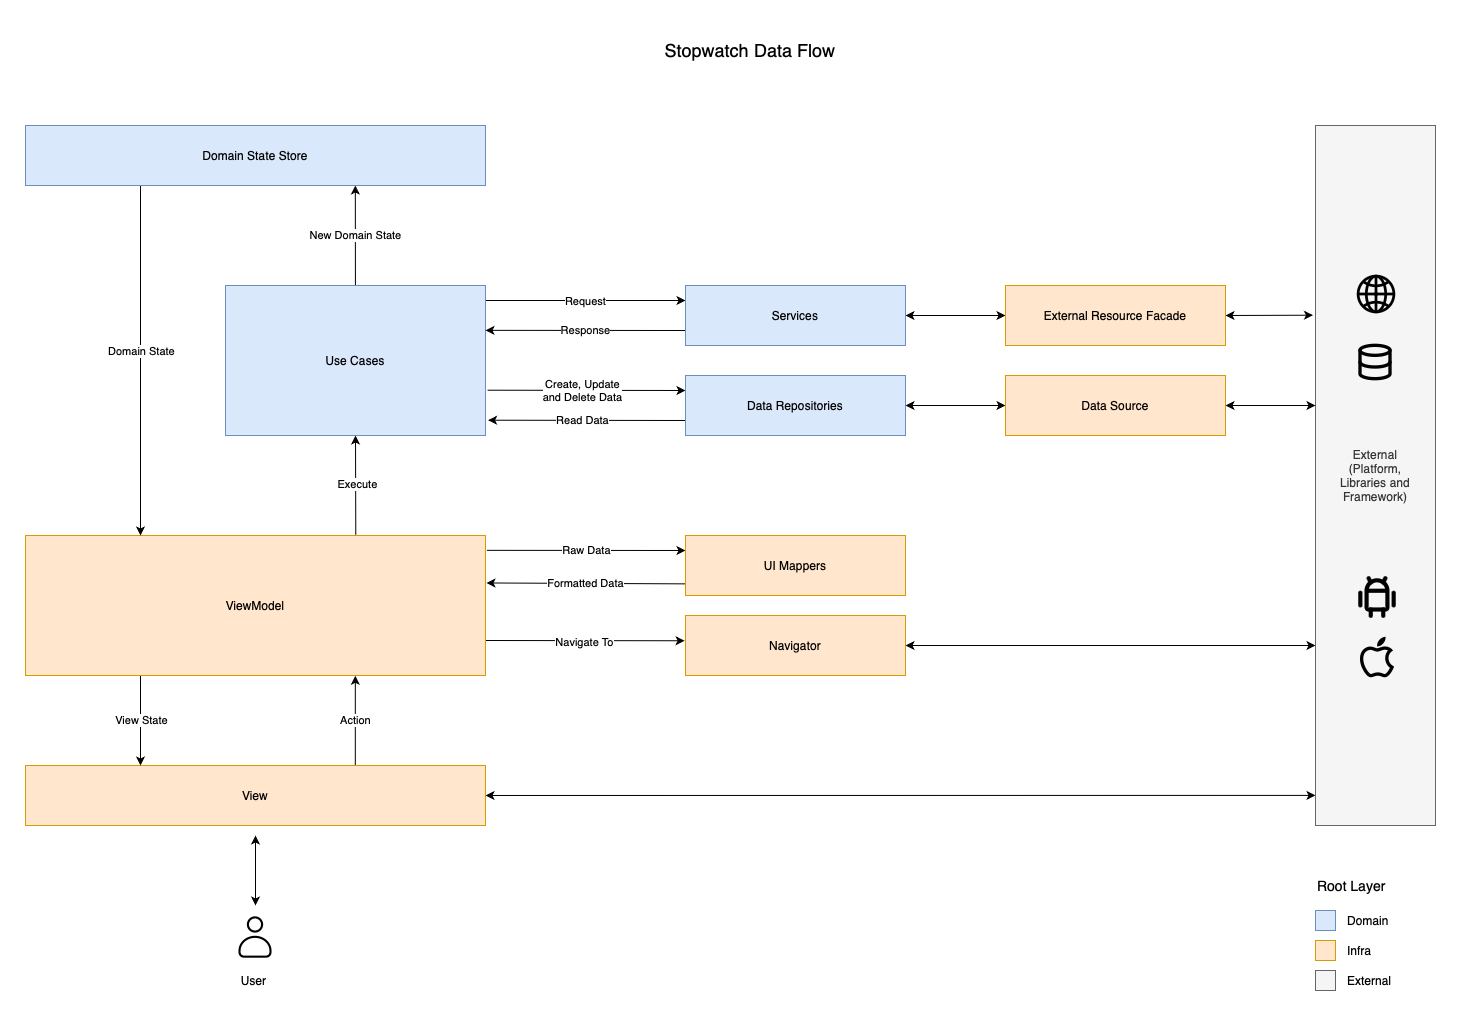

The diagram above was exported from draw.io. Its source (the exported page's mxGraphModel, read from the mxfile embedded in the PNG):
<mxGraphModel dx="1434" dy="743" grid="1" gridSize="10" guides="1" tooltips="1" connect="1" arrows="1" fold="1" page="0" pageScale="1" pageWidth="1100" pageHeight="850" math="0" shadow="0">
  <root>
    <mxCell id="0" />
    <mxCell id="1" parent="0" />
    <mxCell id="11" style="edgeStyle=none;html=1;exitX=0.717;exitY=-0.003;exitDx=0;exitDy=0;entryX=0.717;entryY=1.002;entryDx=0;entryDy=0;exitPerimeter=0;entryPerimeter=0;" parent="1" source="2" target="3" edge="1">
      <mxGeometry relative="1" as="geometry" />
    </mxCell>
    <mxCell id="13" value="Action" style="edgeLabel;html=1;align=center;verticalAlign=middle;resizable=0;points=[];" parent="11" vertex="1" connectable="0">
      <mxGeometry x="0.1005" y="-2" relative="1" as="geometry">
        <mxPoint x="-2" y="4" as="offset" />
      </mxGeometry>
    </mxCell>
    <mxCell id="74" style="edgeStyle=none;html=1;fontSize=12;startArrow=classic;startFill=1;entryX=0;entryY=0.957;entryDx=0;entryDy=0;entryPerimeter=0;" parent="1" source="2" target="40" edge="1">
      <mxGeometry relative="1" as="geometry">
        <mxPoint x="1370" y="780" as="targetPoint" />
      </mxGeometry>
    </mxCell>
    <mxCell id="2" value="View" style="rounded=0;whiteSpace=wrap;html=1;fillColor=#ffe6cc;strokeColor=#d79b00;" parent="1" vertex="1">
      <mxGeometry x="100" y="750" width="460" height="60" as="geometry" />
    </mxCell>
    <mxCell id="14" style="edgeStyle=none;html=1;exitX=0.718;exitY=-0.005;exitDx=0;exitDy=0;entryX=0.5;entryY=1;entryDx=0;entryDy=0;exitPerimeter=0;" parent="1" source="3" target="4" edge="1">
      <mxGeometry relative="1" as="geometry" />
    </mxCell>
    <mxCell id="15" value="Execute" style="edgeLabel;html=1;align=center;verticalAlign=middle;resizable=0;points=[];" parent="14" vertex="1" connectable="0">
      <mxGeometry x="0.1945" y="-1" relative="1" as="geometry">
        <mxPoint y="8" as="offset" />
      </mxGeometry>
    </mxCell>
    <mxCell id="32" style="edgeStyle=none;html=1;exitX=0.25;exitY=1;exitDx=0;exitDy=0;entryX=0.25;entryY=0;entryDx=0;entryDy=0;" parent="1" source="3" target="2" edge="1">
      <mxGeometry relative="1" as="geometry" />
    </mxCell>
    <mxCell id="33" value="View State" style="edgeLabel;html=1;align=center;verticalAlign=middle;resizable=0;points=[];" parent="32" vertex="1" connectable="0">
      <mxGeometry x="-0.2245" relative="1" as="geometry">
        <mxPoint y="9" as="offset" />
      </mxGeometry>
    </mxCell>
    <mxCell id="34" style="edgeStyle=none;html=1;exitX=1;exitY=0.75;exitDx=0;exitDy=0;entryX=-0.004;entryY=0.421;entryDx=0;entryDy=0;entryPerimeter=0;" parent="1" source="3" target="10" edge="1">
      <mxGeometry relative="1" as="geometry" />
    </mxCell>
    <mxCell id="35" value="Navigate To" style="edgeLabel;html=1;align=center;verticalAlign=middle;resizable=0;points=[];" parent="34" vertex="1" connectable="0">
      <mxGeometry x="-0.1014" y="-1" relative="1" as="geometry">
        <mxPoint x="10" as="offset" />
      </mxGeometry>
    </mxCell>
    <mxCell id="36" style="edgeStyle=none;html=1;exitX=1.003;exitY=0.106;exitDx=0;exitDy=0;entryX=0;entryY=0.25;entryDx=0;entryDy=0;exitPerimeter=0;" parent="1" source="3" target="6" edge="1">
      <mxGeometry relative="1" as="geometry" />
    </mxCell>
    <mxCell id="37" value="Raw Data" style="edgeLabel;html=1;align=center;verticalAlign=middle;resizable=0;points=[];" parent="36" vertex="1" connectable="0">
      <mxGeometry x="-0.4863" relative="1" as="geometry">
        <mxPoint x="48" as="offset" />
      </mxGeometry>
    </mxCell>
    <mxCell id="3" value="ViewModel" style="rounded=0;whiteSpace=wrap;html=1;fillColor=#ffe6cc;strokeColor=#d79b00;" parent="1" vertex="1">
      <mxGeometry x="100" y="520" width="460" height="140" as="geometry" />
    </mxCell>
    <mxCell id="17" style="edgeStyle=none;html=1;exitX=1.008;exitY=0.698;exitDx=0;exitDy=0;entryX=0;entryY=0.25;entryDx=0;entryDy=0;exitPerimeter=0;" parent="1" source="4" target="9" edge="1">
      <mxGeometry relative="1" as="geometry" />
    </mxCell>
    <mxCell id="23" value="Create, Update&lt;br&gt;and Delete Data" style="edgeLabel;html=1;align=center;verticalAlign=middle;resizable=0;points=[];" parent="17" vertex="1" connectable="0">
      <mxGeometry x="-0.0533" relative="1" as="geometry">
        <mxPoint as="offset" />
      </mxGeometry>
    </mxCell>
    <mxCell id="25" style="edgeStyle=none;html=1;exitX=1;exitY=0.1;exitDx=0;exitDy=0;entryX=0;entryY=0.25;entryDx=0;entryDy=0;exitPerimeter=0;" parent="1" source="4" target="7" edge="1">
      <mxGeometry relative="1" as="geometry" />
    </mxCell>
    <mxCell id="26" value="Request" style="edgeLabel;html=1;align=center;verticalAlign=middle;resizable=0;points=[];" parent="25" vertex="1" connectable="0">
      <mxGeometry x="0.1833" relative="1" as="geometry">
        <mxPoint x="-19" as="offset" />
      </mxGeometry>
    </mxCell>
    <mxCell id="28" style="edgeStyle=none;html=1;entryX=0.717;entryY=1;entryDx=0;entryDy=0;entryPerimeter=0;" parent="1" source="4" target="8" edge="1">
      <mxGeometry relative="1" as="geometry" />
    </mxCell>
    <mxCell id="29" value="New Domain State" style="edgeLabel;html=1;align=center;verticalAlign=middle;resizable=0;points=[];" parent="28" vertex="1" connectable="0">
      <mxGeometry x="-0.1071" y="1" relative="1" as="geometry">
        <mxPoint x="1" y="-6" as="offset" />
      </mxGeometry>
    </mxCell>
    <mxCell id="4" value="Use Cases" style="rounded=0;whiteSpace=wrap;html=1;fillColor=#dae8fc;strokeColor=#6c8ebf;" parent="1" vertex="1">
      <mxGeometry x="300" y="270" width="260" height="150" as="geometry" />
    </mxCell>
    <mxCell id="38" style="edgeStyle=none;html=1;exitX=0.003;exitY=0.806;exitDx=0;exitDy=0;entryX=1.002;entryY=0.339;entryDx=0;entryDy=0;entryPerimeter=0;exitPerimeter=0;" parent="1" source="6" target="3" edge="1">
      <mxGeometry relative="1" as="geometry" />
    </mxCell>
    <mxCell id="39" value="Formatted Data" style="edgeLabel;html=1;align=center;verticalAlign=middle;resizable=0;points=[];" parent="38" vertex="1" connectable="0">
      <mxGeometry x="0.1901" relative="1" as="geometry">
        <mxPoint x="18" as="offset" />
      </mxGeometry>
    </mxCell>
    <mxCell id="6" value="UI Mappers" style="rounded=0;whiteSpace=wrap;html=1;fillColor=#ffe6cc;strokeColor=#d79b00;" parent="1" vertex="1">
      <mxGeometry x="760" y="520" width="220" height="60" as="geometry" />
    </mxCell>
    <mxCell id="27" value="Response" style="edgeStyle=none;html=1;exitX=0;exitY=0.75;exitDx=0;exitDy=0;entryX=1;entryY=0.299;entryDx=0;entryDy=0;entryPerimeter=0;" parent="1" source="7" target="4" edge="1">
      <mxGeometry relative="1" as="geometry" />
    </mxCell>
    <mxCell id="56" style="edgeStyle=none;html=1;entryX=0;entryY=0.5;entryDx=0;entryDy=0;fontSize=12;startArrow=classic;startFill=1;" parent="1" source="7" target="53" edge="1">
      <mxGeometry relative="1" as="geometry" />
    </mxCell>
    <mxCell id="7" value="Services" style="rounded=0;whiteSpace=wrap;html=1;fillColor=#dae8fc;strokeColor=#6c8ebf;" parent="1" vertex="1">
      <mxGeometry x="760" y="270" width="220" height="60" as="geometry" />
    </mxCell>
    <mxCell id="30" style="edgeStyle=none;html=1;exitX=0.25;exitY=1;exitDx=0;exitDy=0;entryX=0.25;entryY=0;entryDx=0;entryDy=0;" parent="1" source="8" target="3" edge="1">
      <mxGeometry relative="1" as="geometry" />
    </mxCell>
    <mxCell id="31" value="Domain State" style="edgeLabel;html=1;align=center;verticalAlign=middle;resizable=0;points=[];" parent="30" vertex="1" connectable="0">
      <mxGeometry x="-0.0599" relative="1" as="geometry">
        <mxPoint as="offset" />
      </mxGeometry>
    </mxCell>
    <mxCell id="8" value="Domain State Store" style="rounded=0;whiteSpace=wrap;html=1;fillColor=#dae8fc;strokeColor=#6c8ebf;" parent="1" vertex="1">
      <mxGeometry x="100" y="110" width="460" height="60" as="geometry" />
    </mxCell>
    <mxCell id="19" style="edgeStyle=none;html=1;exitX=0;exitY=0.75;exitDx=0;exitDy=0;entryX=1.01;entryY=0.898;entryDx=0;entryDy=0;entryPerimeter=0;" parent="1" source="9" target="4" edge="1">
      <mxGeometry relative="1" as="geometry" />
    </mxCell>
    <mxCell id="24" value="Read Data" style="edgeLabel;html=1;align=center;verticalAlign=middle;resizable=0;points=[];" parent="19" vertex="1" connectable="0">
      <mxGeometry x="-0.0433" y="1" relative="1" as="geometry">
        <mxPoint x="-9" y="-1" as="offset" />
      </mxGeometry>
    </mxCell>
    <mxCell id="57" style="edgeStyle=none;html=1;entryX=0;entryY=0.5;entryDx=0;entryDy=0;fontSize=12;startArrow=classic;startFill=1;" parent="1" source="9" target="54" edge="1">
      <mxGeometry relative="1" as="geometry" />
    </mxCell>
    <mxCell id="9" value="Data Repositories" style="rounded=0;whiteSpace=wrap;html=1;fillColor=#dae8fc;strokeColor=#6c8ebf;" parent="1" vertex="1">
      <mxGeometry x="760" y="360" width="220" height="60" as="geometry" />
    </mxCell>
    <mxCell id="59" style="edgeStyle=none;html=1;exitX=1;exitY=0.5;exitDx=0;exitDy=0;fontSize=12;startArrow=classic;startFill=1;" parent="1" source="10" edge="1">
      <mxGeometry relative="1" as="geometry">
        <mxPoint x="1390" y="630" as="targetPoint" />
      </mxGeometry>
    </mxCell>
    <mxCell id="10" value="Navigator" style="rounded=0;whiteSpace=wrap;html=1;fillColor=#ffe6cc;strokeColor=#d79b00;" parent="1" vertex="1">
      <mxGeometry x="760" y="600" width="220" height="60" as="geometry" />
    </mxCell>
    <mxCell id="40" value="External&lt;br&gt;(Platform,&lt;br&gt;Libraries and&lt;br&gt;Framework)" style="rounded=0;whiteSpace=wrap;html=1;fillColor=#f5f5f5;fontColor=#333333;strokeColor=#666666;" parent="1" vertex="1">
      <mxGeometry x="1390" y="110" width="120" height="700" as="geometry" />
    </mxCell>
    <mxCell id="44" value="Stopwatch Data Flow" style="text;html=1;strokeColor=none;fillColor=none;align=center;verticalAlign=middle;whiteSpace=wrap;rounded=0;fontSize=18;" parent="1" vertex="1">
      <mxGeometry x="710" y="10" width="230" height="50" as="geometry" />
    </mxCell>
    <mxCell id="47" style="edgeStyle=none;html=1;fontSize=12;startArrow=classic;startFill=1;exitX=0.54;exitY=0;exitDx=0;exitDy=0;exitPerimeter=0;" parent="1" source="45" edge="1">
      <mxGeometry relative="1" as="geometry">
        <mxPoint x="330" y="820" as="targetPoint" />
      </mxGeometry>
    </mxCell>
    <mxCell id="45" value="&lt;svg style=&quot;font-size: 50px;&quot; stroke=&quot;currentColor&quot; fill=&quot;currentColor&quot; stroke-width=&quot;0&quot; viewBox=&quot;0 0 24 24&quot; height=&quot;1em&quot; width=&quot;1em&quot; xmlns=&quot;http://www.w3.org/2000/svg&quot;&gt;&lt;g id=&quot;User&quot; style=&quot;font-size: 50px;&quot;&gt;&lt;g style=&quot;font-size: 50px;&quot;&gt;&lt;path d=&quot;M17.438,21.937H6.562a2.5,2.5,0,0,1-2.5-2.5V18.61c0-3.969,3.561-7.2,7.938-7.2s7.938,3.229,7.938,7.2v.827A2.5,2.5,0,0,1,17.438,21.937ZM12,12.412c-3.826,0-6.938,2.78-6.938,6.2v.827a1.5,1.5,0,0,0,1.5,1.5H17.438a1.5,1.5,0,0,0,1.5-1.5V18.61C18.938,15.192,15.826,12.412,12,12.412Z&quot; style=&quot;font-size: 50px;&quot;&gt;&lt;/path&gt;&lt;path d=&quot;M12,9.911a3.924,3.924,0,1,1,3.923-3.924A3.927,3.927,0,0,1,12,9.911Zm0-6.847a2.924,2.924,0,1,0,2.923,2.923A2.926,2.926,0,0,0,12,3.064Z&quot; style=&quot;font-size: 50px;&quot;&gt;&lt;/path&gt;&lt;/g&gt;&lt;/g&gt;&lt;/svg&gt;" style="text;whiteSpace=wrap;html=1;fontSize=50;" parent="1" vertex="1">
      <mxGeometry x="303" y="890" width="50" height="60" as="geometry" />
    </mxCell>
    <mxCell id="46" value="User" style="text;html=1;align=center;verticalAlign=middle;resizable=0;points=[];autosize=1;strokeColor=none;fillColor=none;fontSize=12;" parent="1" vertex="1">
      <mxGeometry x="303" y="950" width="50" height="30" as="geometry" />
    </mxCell>
    <mxCell id="65" style="edgeStyle=none;html=1;fontSize=12;startArrow=classic;startFill=1;exitX=1;exitY=0.5;exitDx=0;exitDy=0;entryX=-0.021;entryY=0.271;entryDx=0;entryDy=0;entryPerimeter=0;" parent="1" source="53" target="40" edge="1">
      <mxGeometry relative="1" as="geometry">
        <mxPoint x="1380" y="300" as="targetPoint" />
      </mxGeometry>
    </mxCell>
    <mxCell id="53" value="External Resource Facade" style="rounded=0;whiteSpace=wrap;html=1;fillColor=#ffe6cc;strokeColor=#d79b00;" parent="1" vertex="1">
      <mxGeometry x="1080" y="270" width="220" height="60" as="geometry" />
    </mxCell>
    <mxCell id="64" style="edgeStyle=none;html=1;fontSize=12;startArrow=classic;startFill=1;exitX=1;exitY=0.5;exitDx=0;exitDy=0;entryX=0;entryY=0.4;entryDx=0;entryDy=0;entryPerimeter=0;" parent="1" source="54" target="40" edge="1">
      <mxGeometry relative="1" as="geometry">
        <mxPoint x="1380" y="390" as="targetPoint" />
      </mxGeometry>
    </mxCell>
    <mxCell id="54" value="Data Source" style="rounded=0;whiteSpace=wrap;html=1;fillColor=#ffe6cc;strokeColor=#d79b00;" parent="1" vertex="1">
      <mxGeometry x="1080" y="360" width="220" height="60" as="geometry" />
    </mxCell>
    <mxCell id="66" value="" style="whiteSpace=wrap;html=1;aspect=fixed;fillColor=#dae8fc;strokeColor=#6c8ebf;" parent="1" vertex="1">
      <mxGeometry x="1390" y="895" width="20" height="20" as="geometry" />
    </mxCell>
    <mxCell id="67" value="Domain" style="text;html=1;strokeColor=none;fillColor=none;align=left;verticalAlign=middle;whiteSpace=wrap;rounded=0;dashed=1;dashPattern=1 1;" parent="1" vertex="1">
      <mxGeometry x="1420" y="890" width="50" height="30" as="geometry" />
    </mxCell>
    <mxCell id="68" value="" style="whiteSpace=wrap;html=1;aspect=fixed;fillColor=#ffe6cc;strokeColor=#d79b00;" parent="1" vertex="1">
      <mxGeometry x="1390" y="925" width="20" height="20" as="geometry" />
    </mxCell>
    <mxCell id="69" value="Infra" style="text;html=1;strokeColor=none;fillColor=none;align=left;verticalAlign=middle;whiteSpace=wrap;rounded=0;dashed=1;dashPattern=1 1;" parent="1" vertex="1">
      <mxGeometry x="1420" y="920" width="30" height="30" as="geometry" />
    </mxCell>
    <mxCell id="70" value="" style="whiteSpace=wrap;html=1;aspect=fixed;fillColor=#f5f5f5;fontColor=#333333;strokeColor=#666666;" parent="1" vertex="1">
      <mxGeometry x="1390" y="955" width="20" height="20" as="geometry" />
    </mxCell>
    <mxCell id="71" value="External" style="text;html=1;strokeColor=none;fillColor=none;align=left;verticalAlign=middle;whiteSpace=wrap;rounded=0;dashed=1;dashPattern=1 1;" parent="1" vertex="1">
      <mxGeometry x="1420" y="950" width="50" height="30" as="geometry" />
    </mxCell>
    <mxCell id="72" value="Root Layer" style="text;html=1;strokeColor=none;fillColor=none;align=left;verticalAlign=middle;whiteSpace=wrap;rounded=0;fontSize=14;" parent="1" vertex="1">
      <mxGeometry x="1390" y="860" width="80" height="20" as="geometry" />
    </mxCell>
    <mxCell id="75" value="&lt;svg stroke=&quot;currentColor&quot; fill=&quot;none&quot; stroke-width=&quot;2&quot; viewBox=&quot;0 0 24 24&quot; stroke-linecap=&quot;round&quot; stroke-linejoin=&quot;round&quot; height=&quot;1em&quot; width=&quot;1em&quot; xmlns=&quot;http://www.w3.org/2000/svg&quot; style=&quot;font-size: 40px;&quot;&gt;&lt;ellipse cx=&quot;12&quot; cy=&quot;5&quot; rx=&quot;9&quot; ry=&quot;3&quot; style=&quot;font-size: 40px;&quot;&gt;&lt;/ellipse&gt;&lt;path d=&quot;M21 12c0 1.66-4 3-9 3s-9-1.34-9-3&quot; style=&quot;font-size: 40px;&quot;&gt;&lt;/path&gt;&lt;path d=&quot;M3 5v14c0 1.66 4 3 9 3s9-1.34 9-3V5&quot; style=&quot;font-size: 40px;&quot;&gt;&lt;/path&gt;&lt;/svg&gt;" style="text;whiteSpace=wrap;html=1;fontSize=40;" parent="1" vertex="1">
      <mxGeometry x="1428" y="320" width="45" height="50" as="geometry" />
    </mxCell>
    <mxCell id="76" value="&lt;svg stroke=&quot;currentColor&quot; fill=&quot;currentColor&quot; stroke-width=&quot;0&quot; viewBox=&quot;0 0 512 512&quot; height=&quot;1em&quot; width=&quot;1em&quot; xmlns=&quot;http://www.w3.org/2000/svg&quot; style=&quot;font-size: 44px;&quot;&gt;&lt;path fill=&quot;none&quot; stroke-miterlimit=&quot;10&quot; stroke-width=&quot;32&quot; d=&quot;M256 48C141.13 48 48 141.13 48 256s93.13 208 208 208 208-93.13 208-208S370.87 48 256 48z&quot; style=&quot;font-size: 44px;&quot;&gt;&lt;/path&gt;&lt;path fill=&quot;none&quot; stroke-miterlimit=&quot;10&quot; stroke-width=&quot;32&quot; d=&quot;M256 48c-58.07 0-112.67 93.13-112.67 208S197.93 464 256 464s112.67-93.13 112.67-208S314.07 48 256 48z&quot; style=&quot;font-size: 44px;&quot;&gt;&lt;/path&gt;&lt;path fill=&quot;none&quot; stroke-linecap=&quot;round&quot; stroke-linejoin=&quot;round&quot; stroke-width=&quot;32&quot; d=&quot;M117.33 117.33c38.24 27.15 86.38 43.34 138.67 43.34s100.43-16.19 138.67-43.34m0 277.34c-38.24-27.15-86.38-43.34-138.67-43.34s-100.43 16.19-138.67 43.34&quot; style=&quot;font-size: 44px;&quot;&gt;&lt;/path&gt;&lt;path fill=&quot;none&quot; stroke-miterlimit=&quot;10&quot; stroke-width=&quot;32&quot; d=&quot;M256 48v416m208-208H48&quot; style=&quot;font-size: 44px;&quot;&gt;&lt;/path&gt;&lt;/svg&gt;" style="text;whiteSpace=wrap;html=1;fontSize=44;" parent="1" vertex="1">
      <mxGeometry x="1427" y="250" width="50" height="60" as="geometry" />
    </mxCell>
    <mxCell id="78" value="&lt;svg stroke=&quot;currentColor&quot; fill=&quot;none&quot; stroke-width=&quot;2&quot; viewBox=&quot;0 0 24 24&quot; stroke-linecap=&quot;round&quot; stroke-linejoin=&quot;round&quot; height=&quot;1em&quot; width=&quot;1em&quot; xmlns=&quot;http://www.w3.org/2000/svg&quot;&gt;&lt;path d=&quot;M4 10l0 6&quot;&gt;&lt;/path&gt;&lt;path d=&quot;M20 10l0 6&quot;&gt;&lt;/path&gt;&lt;path d=&quot;M7 9h10v8a1 1 0 0 1 -1 1h-8a1 1 0 0 1 -1 -1v-8a5 5 0 0 1 10 0&quot;&gt;&lt;/path&gt;&lt;path d=&quot;M8 3l1 2&quot;&gt;&lt;/path&gt;&lt;path d=&quot;M16 3l-1 2&quot;&gt;&lt;/path&gt;&lt;path d=&quot;M9 18l0 3&quot;&gt;&lt;/path&gt;&lt;path d=&quot;M15 18l0 3&quot;&gt;&lt;/path&gt;&lt;/svg&gt;" style="text;whiteSpace=wrap;html=1;fontSize=50;" parent="1" vertex="1">
      <mxGeometry x="1425" y="550" width="50" height="60" as="geometry" />
    </mxCell>
    <mxCell id="79" value="&lt;svg stroke=&quot;currentColor&quot; fill=&quot;currentColor&quot; stroke-width=&quot;0&quot; viewBox=&quot;0 0 1024 1024&quot; height=&quot;1em&quot; width=&quot;1em&quot; xmlns=&quot;http://www.w3.org/2000/svg&quot;&gt;&lt;path d=&quot;M747.4 535.7c-.4-68.2 30.5-119.6 92.9-157.5-34.9-50-87.7-77.5-157.3-82.8-65.9-5.2-138 38.4-164.4 38.4-27.9 0-91.7-36.6-141.9-36.6C273.1 298.8 163 379.8 163 544.6c0 48.7 8.9 99 26.7 150.8 23.8 68.2 109.6 235.3 199.1 232.6 46.8-1.1 79.9-33.2 140.8-33.2 59.1 0 89.7 33.2 141.9 33.2 90.3-1.3 167.9-153.2 190.5-221.6-121.1-57.1-114.6-167.2-114.6-170.7zm-10.6 267c-14.3 19.9-28.7 35.6-41.9 45.7-10.5 8-18.6 11.4-24 11.6-9-.1-17.7-2.3-34.7-8.8-1.2-.5-2.5-1-4.2-1.6l-4.4-1.7c-17.4-6.7-27.8-10.3-41.1-13.8-18.6-4.8-37.1-7.4-56.9-7.4-20.2 0-39.2 2.5-58.1 7.2-13.9 3.5-25.6 7.4-42.7 13.8-.7.3-8.1 3.1-10.2 3.9-3.5 1.3-6.2 2.3-8.7 3.2-10.4 3.6-17 5.1-22.9 5.2-.7 0-1.3-.1-1.8-.2-1.1-.2-2.5-.6-4.1-1.3-4.5-1.8-9.9-5.1-16-9.8-14-10.9-29.4-28-45.1-49.9-27.5-38.6-53.5-89.8-66-125.7-15.4-44.8-23-87.7-23-128.6 0-60.2 17.8-106 48.4-137.1 26.3-26.6 61.7-41.5 97.8-42.3 5.9.1 14.5 1.5 25.4 4.5 8.6 2.3 18 5.4 30.7 9.9 3.8 1.4 16.9 6.1 18.5 6.7 7.7 2.8 13.5 4.8 19.2 6.6 18.2 5.8 32.3 9 47.6 9 15.5 0 28.8-3.3 47.7-9.8 7.1-2.4 32.9-12 37.5-13.6 25.6-9.1 44.5-14 60.8-15.2 4.8-.4 9.1-.4 13.2-.1 22.7 1.8 42.1 6.3 58.6 13.8-37.6 43.4-57 96.5-56.9 158.4-.3 14.7.9 31.7 5.1 51.8 6.4 30.5 18.6 60.7 37.9 89 14.7 21.5 32.9 40.9 54.7 57.8-11.5 23.7-25.6 48.2-40.4 68.8zm-94.5-572c50.7-60.2 46.1-115 44.6-134.7-44.8 2.6-96.6 30.5-126.1 64.8-32.5 36.8-51.6 82.3-47.5 133.6 48.4 3.7 92.6-21.2 129-63.7z&quot;&gt;&lt;/path&gt;&lt;/svg&gt;" style="text;whiteSpace=wrap;html=1;fontSize=50;" parent="1" vertex="1">
      <mxGeometry x="1425" y="610" width="50" height="70" as="geometry" />
    </mxCell>
  </root>
</mxGraphModel>